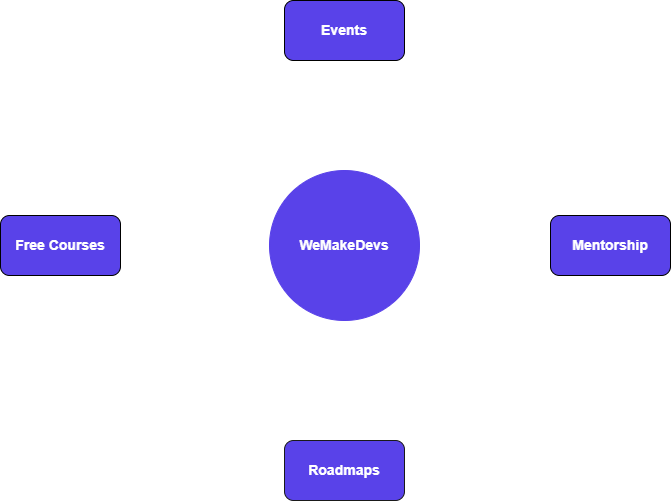

The diagram above was exported from draw.io. Its source (the exported page's mxGraphModel, read from the mxfile embedded in the PNG):
<mxGraphModel dx="794" dy="477" grid="1" gridSize="10" guides="1" tooltips="1" connect="1" arrows="1" fold="1" page="1" pageScale="1" pageWidth="827" pageHeight="1169" math="0" shadow="0">
  <root>
    <mxCell id="0" />
    <mxCell id="1" parent="0" />
    <mxCell id="mwZ6YeboPhFb5ux34BLA-4" style="edgeStyle=orthogonalEdgeStyle;rounded=0;orthogonalLoop=1;jettySize=auto;html=1;exitX=0.5;exitY=0;exitDx=0;exitDy=0;entryX=0.5;entryY=1;entryDx=0;entryDy=0;fontSize=14;strokeColor=#FFFFFF;" parent="1" source="mwZ6YeboPhFb5ux34BLA-1" target="mwZ6YeboPhFb5ux34BLA-2" edge="1">
      <mxGeometry relative="1" as="geometry" />
    </mxCell>
    <mxCell id="mwZ6YeboPhFb5ux34BLA-5" style="edgeStyle=orthogonalEdgeStyle;rounded=0;orthogonalLoop=1;jettySize=auto;html=1;exitX=0.5;exitY=1;exitDx=0;exitDy=0;entryX=0.5;entryY=0;entryDx=0;entryDy=0;fontSize=14;strokeColor=#FFFFFF;" parent="1" source="mwZ6YeboPhFb5ux34BLA-1" target="mwZ6YeboPhFb5ux34BLA-3" edge="1">
      <mxGeometry relative="1" as="geometry" />
    </mxCell>
    <mxCell id="mwZ6YeboPhFb5ux34BLA-8" style="edgeStyle=orthogonalEdgeStyle;rounded=0;orthogonalLoop=1;jettySize=auto;html=1;exitX=0;exitY=0.5;exitDx=0;exitDy=0;entryX=1;entryY=0.5;entryDx=0;entryDy=0;fontSize=14;strokeColor=#FFFFFF;" parent="1" source="mwZ6YeboPhFb5ux34BLA-1" target="mwZ6YeboPhFb5ux34BLA-7" edge="1">
      <mxGeometry relative="1" as="geometry" />
    </mxCell>
    <mxCell id="mwZ6YeboPhFb5ux34BLA-9" style="edgeStyle=orthogonalEdgeStyle;rounded=0;orthogonalLoop=1;jettySize=auto;html=1;exitX=1;exitY=0.5;exitDx=0;exitDy=0;entryX=0;entryY=0.5;entryDx=0;entryDy=0;fontSize=14;strokeColor=#FFFFFF;" parent="1" source="mwZ6YeboPhFb5ux34BLA-1" target="mwZ6YeboPhFb5ux34BLA-6" edge="1">
      <mxGeometry relative="1" as="geometry" />
    </mxCell>
    <mxCell id="mwZ6YeboPhFb5ux34BLA-1" value="&lt;b&gt;&lt;font color=&quot;#ffffff&quot; style=&quot;font-size: 14px;&quot;&gt;WeMakeDevs&lt;/font&gt;&lt;/b&gt;" style="ellipse;whiteSpace=wrap;html=1;aspect=fixed;strokeColor=#5942E9;fillColor=#5942E9;" parent="1" vertex="1">
      <mxGeometry x="339" y="310" width="150" height="150" as="geometry" />
    </mxCell>
    <mxCell id="mwZ6YeboPhFb5ux34BLA-2" value="&lt;b&gt;&lt;font color=&quot;#ffffff&quot;&gt;Events&lt;/font&gt;&lt;/b&gt;" style="rounded=1;whiteSpace=wrap;html=1;fontSize=14;fillColor=#5942E9;" parent="1" vertex="1">
      <mxGeometry x="354" y="140" width="120" height="60" as="geometry" />
    </mxCell>
    <mxCell id="mwZ6YeboPhFb5ux34BLA-3" value="&lt;b style=&quot;&quot;&gt;&lt;font color=&quot;#ffffff&quot;&gt;Roadmaps&lt;/font&gt;&lt;/b&gt;" style="rounded=1;whiteSpace=wrap;html=1;fontSize=14;strokeColor=#1A1A1A;fillColor=#5942E9;" parent="1" vertex="1">
      <mxGeometry x="354" y="580" width="120" height="60" as="geometry" />
    </mxCell>
    <mxCell id="mwZ6YeboPhFb5ux34BLA-6" value="&lt;b&gt;&lt;font color=&quot;#ffffff&quot;&gt;Mentorship&lt;/font&gt;&lt;/b&gt;" style="rounded=1;whiteSpace=wrap;html=1;fontSize=14;fillColor=#5942E9;" parent="1" vertex="1">
      <mxGeometry x="620" y="355" width="120" height="60" as="geometry" />
    </mxCell>
    <mxCell id="mwZ6YeboPhFb5ux34BLA-7" value="&lt;b&gt;&lt;font color=&quot;#ffffff&quot;&gt;Free Courses&lt;/font&gt;&lt;/b&gt;" style="rounded=1;whiteSpace=wrap;html=1;fontSize=14;fillColor=#5942E9;" parent="1" vertex="1">
      <mxGeometry x="70" y="355" width="120" height="60" as="geometry" />
    </mxCell>
  </root>
</mxGraphModel>